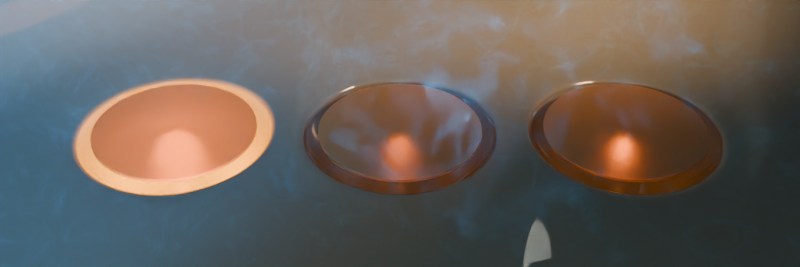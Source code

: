 # Source: hanoi-towers-buttons.blend  (saved by Blender 4.5.90; exported with 4.5.12 LTS)
import bpy
from mathutils import Matrix  # noqa: F401  (used for matrix-valued properties, if any)

bpy.ops.wm.read_factory_settings(use_empty=True)
scene = bpy.context.scene
scene.name = 'Scene'

# ---- collections
col_collection = bpy.data.collections.new('Collection'); scene.collection.children.link(col_collection)

# ---- materials (node trees are filled in below, after node groups)
mat_material_001 = bpy.data.materials.new('Material.001')
mat_layout_001 = bpy.data.materials.new('Layout.001')
mat_layout = bpy.data.materials.new('Layout')
mat_cups = bpy.data.materials.new('Cups')

# ---- material node trees
mat_material_001.use_nodes = True; mat_material_001.node_tree.nodes.clear()
_N = mat_material_001.node_tree.nodes; _L = mat_material_001.node_tree.links
n0 = _N.new('ShaderNodeOutputMaterial'); n0.name = 'Material Output'; n0.location = (386, 289)
n1 = _N.new('ShaderNodeVolumePrincipled'); n1.name = 'Principled Volume'; n1.location = (32, 364)
n1.inputs[0].default_value = (0.03451, 0.3802, 0.8, 1.0)
n1.inputs[7].default_value = (1.0, 0.5692, 0.2025, 1.0)
n2 = _N.new('ShaderNodeTexNoise'); n2.name = 'Noise Texture'; n2.location = (-812, 298)
n2.inputs[2].default_value = 13.0
n2.inputs[3].default_value = 5.0
n2.inputs[5].default_value = 5.0
n2.inputs[8].default_value = 4.6
n3 = _N.new('ShaderNodeValToRGB'); n3.name = 'Color Ramp'; n3.location = (-630, 293)
while len(n3.color_ramp.elements) > 1: n3.color_ramp.elements.remove(n3.color_ramp.elements[-1])
n3.color_ramp.elements[0].position = 0.6609; n3.color_ramp.elements[0].color = (0.0, 0.0, 0.0, 1.0)
_e = n3.color_ramp.elements.new(0.7502); _e.color = (1.0, 1.0, 1.0, 1.0)
n4 = _N.new('ShaderNodeTexCoord'); n4.name = 'Texture Coordinate'; n4.location = (-983, 240)
n5 = _N.new('ShaderNodeMix'); n5.name = 'Mix'; n5.location = (-289, 300)
n5.data_type = 'RGBA'
n5.blend_type = 'MULTIPLY'
n5.inputs[0].default_value = 1.0
n5.inputs[7].default_value = (0.25, 0.25, 0.25, 1.0)
_L.new(n1.outputs[0], n0.inputs[1])
_L.new(n2.outputs[0], n3.inputs[0])
_L.new(n5.outputs[2], n1.inputs[2])
_L.new(n4.outputs[3], n2.inputs[0])
_L.new(n3.outputs[0], n5.inputs[6])
n0.is_active_output = True
mat_layout_001.use_nodes = True; mat_layout_001.node_tree.nodes.clear()
_N = mat_layout_001.node_tree.nodes; _L = mat_layout_001.node_tree.links
n0 = _N.new('ShaderNodeBsdfPrincipled'); n0.name = 'Principled BSDF'; n0.location = (10, 300)
n0.inputs[0].default_value = (1.0, 1.0, 1.0, 1.0)
n0.inputs[2].default_value = 0.2
n1 = _N.new('ShaderNodeOutputMaterial'); n1.name = 'Material Output'; n1.location = (300, 300)
_L.new(n0.outputs[0], n1.inputs[0])
n1.is_active_output = True
mat_layout.use_nodes = True; mat_layout.node_tree.nodes.clear()
_N = mat_layout.node_tree.nodes; _L = mat_layout.node_tree.links
n0 = _N.new('ShaderNodeBsdfPrincipled'); n0.name = 'Principled BSDF'; n0.location = (10, 300)
n0.inputs[0].default_value = (0.05635, 0.06589, 0.06684, 1.0)
n0.inputs[2].default_value = 0.0
n1 = _N.new('ShaderNodeOutputMaterial'); n1.name = 'Material Output'; n1.location = (300, 300)
_L.new(n0.outputs[0], n1.inputs[0])
n1.is_active_output = True
mat_cups.use_nodes = True; mat_cups.node_tree.nodes.clear()
_N = mat_cups.node_tree.nodes; _L = mat_cups.node_tree.links
n0 = _N.new('ShaderNodeBsdfPrincipled'); n0.name = 'Principled BSDF'; n0.location = (10, 300)
n0.inputs[0].default_value = (0.3049, 0.1745, 0.04517, 1.0)
n0.inputs[2].default_value = 0.4
n0.inputs[18].default_value = 0.8
n0.inputs[25].default_value = 0.0
n1 = _N.new('ShaderNodeOutputMaterial'); n1.name = 'Material Output'; n1.location = (300, 300)
_L.new(n0.outputs[0], n1.inputs[0])
n1.is_active_output = True

# ---- world
world_world = bpy.data.worlds.new('World'); scene.world = world_world
world_world.use_nodes = True; world_world.node_tree.nodes.clear()
_N = world_world.node_tree.nodes; _L = world_world.node_tree.links
n0 = _N.new('ShaderNodeOutputWorld'); n0.name = 'World Output'; n0.location = (300, 300)
n1 = _N.new('ShaderNodeBackground'); n1.name = 'Background'; n1.location = (10, 300)
n1.inputs[0].default_value = (0.05088, 0.05088, 0.05088, 1.0)
n1.inputs[1].default_value = 3.0
_L.new(n1.outputs[0], n0.inputs[0])
n0.is_active_output = True
world_world.color = (0.05088, 0.05088, 0.05088)
world_world.sun_shadow_jitter_overblur = 0.0

# ---- cameras
cam_camera = bpy.data.cameras.new('Camera')
cam_camera.clip_end = 100.0
cam_camera.ortho_scale = 7.314
cam_camera.show_composition_thirds = True

# ---- lights
light_light = bpy.data.lights.new('Light', 'SPOT')
light_light.color = (0.9731, 1.0, 0.8479)
light_light.energy = 3e+05
light_light.shadow_soft_size = 10.0
light_light.spot_size = 1.309
light_light_001 = bpy.data.lights.new('Light.001', 'SPOT')
light_light_001.color = (0.1319, 0.5448, 1.0)
light_light_001.energy = 3e+05
light_light_001.shadow_soft_size = 10.0
light_light_001.spot_blend = 1.0
light_light_001.spot_size = 1.152
light_light_002 = bpy.data.lights.new('Light.002', 'SPOT')
light_light_002.color = (1.0, 0.4785, 0.1935)
light_light_002.energy = 1e+05
light_light_002.shadow_soft_size = 2.0
light_light_002.spot_blend = 0.5363
light_light_002.spot_size = 1.309
light_point = bpy.data.lights.new('Point', 'POINT')
light_point.color = (1.0, 0.2591, 0.0)
light_point.energy = 100.0
light_point_001 = bpy.data.lights.new('Point.001', 'POINT')
light_point_001.color = (1.0, 0.2591, 0.0)
light_point_001.energy = 100.0
light_point_002 = bpy.data.lights.new('Point.002', 'POINT')
light_point_002.color = (1.0, 0.2591, 0.0)
light_point_002.energy = 5000.0
light_spot = bpy.data.lights.new('Spot', 'SPOT')
light_spot.energy = 2e+04

# ---- meshes
me_cube_002 = bpy.data.meshes.new('Cube.002')
me_cube_002.from_pydata([(-1.0, -1.0, -1.0), (-1.0, -1.0, 1.0), (-1.0, 1.0, -1.0), (-1.0, 1.0, 1.0), (1.0, -1.0, -1.0), (1.0, -1.0, 1.0), (1.0, 1.0, -1.0), (1.0, 1.0, 1.0)], [], [(0, 1, 3, 2), (2, 3, 7, 6), (6, 7, 5, 4), (4, 5, 1, 0), (2, 6, 4, 0), (7, 3, 1, 5)])
_uv = me_cube_002.uv_layers.new(name='UVMap')
_uv.uv.foreach_set('vector', [0.375, 0.0, 0.625, 0.0, 0.625, 0.25, 0.375, 0.25, 0.375, 0.25, 0.625, 0.25, 0.625, 0.5, 0.375, 0.5, 0.375, 0.5, 0.625, 0.5, 0.625, 0.75, 0.375, 0.75, 0.375, 0.75, 0.625, 0.75, 0.625, 1.0, 0.375, 1.0, 0.125, 0.5, 0.375, 0.5, 0.375, 0.75, 0.125, 0.75, 0.625, 0.5, 0.875, 0.5, 0.875, 0.75, 0.625, 0.75])
me_cube_002.materials.append(mat_material_001)
me_cube_002.update()
me_cube_003 = bpy.data.meshes.new('Cube.003')
me_cube_003.from_pydata([(-1.0, -1.0, 1.0), (1.0, -1.0, -1.0), (1.0, 1.0, 1.0), (-1.0, -1.0, -0.7883), (-0.7883, -1.0, -1.0), (-0.9978, -1.0, -0.8185), (-0.9914, -1.0, -0.848), (-0.9809, -1.0, -0.8763), (-0.9664, -1.0, -0.9028), (-0.9483, -1.0, -0.9269), (-0.9269, -1.0, -0.9483), (-0.9028, -1.0, -0.9664), (-0.8763, -1.0, -0.9809), (-0.848, -1.0, -0.9914), (-0.8185, -1.0, -0.9978), (-0.7883, 0.7883, -1.0), (-1.0, 0.7883, -0.7883), (-0.7883, 1.0, -0.7883), (-0.8185, 0.7883, -0.9978), (-0.848, 0.7883, -0.9914), (-0.8763, 0.7883, -0.9809), (-0.9028, 0.7883, -0.9664), (-0.9269, 0.7883, -0.9483), (-0.7883, 0.8185, -0.9978), (-0.8193, 0.819, -0.9955), (-0.8497, 0.8192, -0.9885), (-0.8779, 0.8192, -0.9776), (-0.9034, 0.8191, -0.9633), (-0.9261, 0.819, -0.9461), (-0.7883, 0.848, -0.9914), (-0.8196, 0.8494, -0.9886), (-0.8501, 0.8497, -0.9812), (-0.8777, 0.8492, -0.9703), (-0.9018, 0.8483, -0.9567), (-0.9226, 0.8477, -0.9408), (-0.7883, 0.8763, -0.9809), (-0.8195, 0.8779, -0.9776), (-0.8496, 0.8775, -0.9703), (-0.876, 0.8758, -0.96), (-0.8985, 0.8736, -0.9477), (-0.9175, 0.8721, -0.9336), (-0.7883, 0.9028, -0.9664), (-0.8193, 0.9036, -0.9632), (-0.8486, 0.9019, -0.9565), (-0.8737, 0.8985, -0.9476), (-0.8947, 0.8947, -0.9373), (-0.9117, 0.892, -0.9256), (-0.7883, 0.9269, -0.9483), (-0.8191, 0.9263, -0.9459), (-0.8478, 0.9227, -0.9407), (-0.8722, 0.9175, -0.9336), (-0.892, 0.9117, -0.9256), (-0.907, 0.907, -0.9173), (-0.9978, 0.8185, -0.7883), (-0.9914, 0.848, -0.7883), (-0.9809, 0.8763, -0.7883), (-0.9664, 0.9028, -0.7883), (-0.9483, 0.9269, -0.7883), (-0.9978, 0.7883, -0.8185), (-0.9955, 0.8193, -0.819), (-0.9885, 0.8497, -0.8192), (-0.9776, 0.8779, -0.8192), (-0.9633, 0.9034, -0.8191), (-0.9461, 0.9261, -0.819), (-0.9914, 0.7883, -0.848), (-0.9886, 0.8196, -0.8494), (-0.9812, 0.8501, -0.8497), (-0.9703, 0.8777, -0.8492), (-0.9567, 0.9018, -0.8483), (-0.9408, 0.9226, -0.8477), (-0.9809, 0.7883, -0.8763), (-0.9776, 0.8195, -0.8779), (-0.9703, 0.8496, -0.8775), (-0.96, 0.876, -0.8758), (-0.9477, 0.8985, -0.8736), (-0.9336, 0.9175, -0.8721), (-0.9664, 0.7883, -0.9028), (-0.9632, 0.8193, -0.9036), (-0.9565, 0.8486, -0.9019), (-0.9476, 0.8737, -0.8985), (-0.9373, 0.8947, -0.8947), (-0.9256, 0.9117, -0.892), (-0.9483, 0.7883, -0.9269), (-0.9459, 0.8191, -0.9263), (-0.9407, 0.8478, -0.9227), (-0.9336, 0.8722, -0.9175), (-0.9256, 0.892, -0.9117), (-0.9173, 0.907, -0.907), (-0.7883, 0.9978, -0.8185), (-0.7883, 0.9914, -0.848), (-0.7883, 0.9809, -0.8763), (-0.7883, 0.9664, -0.9028), (-0.7883, 0.9483, -0.9269), (-0.8185, 0.9978, -0.7883), (-0.819, 0.9955, -0.8193), (-0.8192, 0.9885, -0.8497), (-0.8192, 0.9776, -0.8779), (-0.8191, 0.9633, -0.9034), (-0.819, 0.9461, -0.9261), (-0.848, 0.9914, -0.7883), (-0.8494, 0.9886, -0.8196), (-0.8497, 0.9812, -0.8501), (-0.8492, 0.9703, -0.8777), (-0.8483, 0.9567, -0.9018), (-0.8477, 0.9408, -0.9226), (-0.8763, 0.9809, -0.7883), (-0.8779, 0.9776, -0.8195), (-0.8775, 0.9703, -0.8496), (-0.8758, 0.96, -0.876), (-0.8736, 0.9477, -0.8985), (-0.8721, 0.9336, -0.9175), (-0.9028, 0.9664, -0.7883), (-0.9036, 0.9632, -0.8193), (-0.9019, 0.9565, -0.8486), (-0.8985, 0.9476, -0.8737), (-0.8947, 0.9373, -0.8947), (-0.892, 0.9256, -0.9117), (-0.9269, 0.9483, -0.7883), (-0.9263, 0.9459, -0.8191), (-0.9227, 0.9407, -0.8478), (-0.9175, 0.9336, -0.8722), (-0.9117, 0.9256, -0.892), (-0.907, 0.9173, -0.907), (-0.7883, 1.0, 1.0), (-1.0, 0.7883, 1.0), (-0.8185, 0.9978, 1.0), (-0.848, 0.9914, 1.0), (-0.8763, 0.9809, 1.0), (-0.9028, 0.9664, 1.0), (-0.9269, 0.9483, 1.0), (-0.9483, 0.9269, 1.0), (-0.9664, 0.9028, 1.0), (-0.9809, 0.8763, 1.0), (-0.9914, 0.848, 1.0), (-0.9978, 0.8185, 1.0), (1.0, 0.7883, -1.0), (1.0, 1.0, -0.7883), (1.0, 0.8185, -0.9978), (1.0, 0.848, -0.9914), (1.0, 0.8763, -0.9809), (1.0, 0.9028, -0.9664), (1.0, 0.9269, -0.9483), (1.0, 0.9483, -0.9269), (1.0, 0.9664, -0.9028), (1.0, 0.9809, -0.8763), (1.0, 0.9914, -0.848), (1.0, 0.9978, -0.8185)], [], [(17, 136, 2, 123), (3, 16, 124, 0), (15, 23, 24, 18), (18, 24, 25, 19), (19, 25, 26, 20), (20, 26, 27, 21), (21, 27, 28, 22), (22, 28, 83, 82), (23, 29, 30, 24), (24, 30, 31, 25), (25, 31, 32, 26), (26, 32, 33, 27), (27, 33, 34, 28), (28, 34, 84, 83), (29, 35, 36, 30), (30, 36, 37, 31), (31, 37, 38, 32), (32, 38, 39, 33), (33, 39, 40, 34), (34, 40, 85, 84), (35, 41, 42, 36), (36, 42, 43, 37), (37, 43, 44, 38), (38, 44, 45, 39), (39, 45, 46, 40), (40, 46, 86, 85), (41, 47, 48, 42), (42, 48, 49, 43), (43, 49, 50, 44), (44, 50, 51, 45), (45, 51, 52, 46), (46, 52, 87, 86), (16, 58, 59, 53), (53, 59, 60, 54), (54, 60, 61, 55), (55, 61, 62, 56), (56, 62, 63, 57), (57, 63, 118, 117), (58, 64, 65, 59), (59, 65, 66, 60), (60, 66, 67, 61), (61, 67, 68, 62), (62, 68, 69, 63), (63, 69, 119, 118), (64, 70, 71, 65), (65, 71, 72, 66), (66, 72, 73, 67), (67, 73, 74, 68), (68, 74, 75, 69), (69, 75, 120, 119), (70, 76, 77, 71), (71, 77, 78, 72), (72, 78, 79, 73), (73, 79, 80, 74), (74, 80, 81, 75), (75, 81, 121, 120), (76, 82, 83, 77), (77, 83, 84, 78), (78, 84, 85, 79), (79, 85, 86, 80), (80, 86, 87, 81), (81, 87, 122, 121), (17, 93, 94, 88), (88, 94, 95, 89), (89, 95, 96, 90), (90, 96, 97, 91), (91, 97, 98, 92), (92, 98, 48, 47), (93, 99, 100, 94), (94, 100, 101, 95), (95, 101, 102, 96), (96, 102, 103, 97), (97, 103, 104, 98), (98, 104, 49, 48), (99, 105, 106, 100), (100, 106, 107, 101), (101, 107, 108, 102), (102, 108, 109, 103), (103, 109, 110, 104), (104, 110, 50, 49), (105, 111, 112, 106), (106, 112, 113, 107), (107, 113, 114, 108), (108, 114, 115, 109), (109, 115, 116, 110), (110, 116, 51, 50), (111, 117, 118, 112), (112, 118, 119, 113), (113, 119, 120, 114), (114, 120, 121, 115), (115, 121, 122, 116), (116, 122, 52, 51), (52, 122, 87), (15, 18, 14, 4), (18, 19, 13, 14), (19, 20, 12, 13), (20, 21, 11, 12), (21, 22, 10, 11), (22, 82, 9, 10), (82, 76, 8, 9), (76, 70, 7, 8), (70, 64, 6, 7), (64, 58, 5, 6), (58, 16, 3, 5), (123, 125, 93, 17), (125, 126, 99, 93), (126, 127, 105, 99), (127, 128, 111, 105), (128, 129, 117, 111), (129, 130, 57, 117), (130, 131, 56, 57), (131, 132, 55, 56), (132, 133, 54, 55), (133, 134, 53, 54), (134, 124, 16, 53), (135, 137, 23, 15), (137, 138, 29, 23), (138, 139, 35, 29), (139, 140, 41, 35), (140, 141, 47, 41), (141, 142, 92, 47), (142, 143, 91, 92), (143, 144, 90, 91), (144, 145, 89, 90), (145, 146, 88, 89), (146, 136, 17, 88), (15, 4, 1, 135)])
me_cube_003.polygons.foreach_set('use_smooth', [True] * 127)
_uv = me_cube_003.uv_layers.new(name='UVMap')
_uv.uv.foreach_set('vector', [0.4015, 0.2765, 0.4015, 0.5, 0.625, 0.5, 0.625, 0.2765, 0.4015, 0.0, 0.4015, 0.2235, 0.625, 0.2235, 0.625, 0.0, 0.1515, 0.5265, 0.1515, 0.5227, 0.1476, 0.5226, 0.1477, 0.5265, 0.1477, 0.5265, 0.1476, 0.5226, 0.1438, 0.5226, 0.144, 0.5265, 0.144, 0.5265, 0.1438, 0.5226, 0.1403, 0.5226, 0.1405, 0.5265, 0.1405, 0.5265, 0.1403, 0.5226, 0.1371, 0.5226, 0.1372, 0.5265, 0.1372, 0.5265, 0.1371, 0.5226, 0.1342, 0.5226, 0.1341, 0.5265, 0.1341, 0.5265, 0.1342, 0.5226, 0.125, 0.5226, 0.125, 0.5265, 0.1515, 0.5227, 0.1515, 0.519, 0.1476, 0.5188, 0.1476, 0.5226, 0.1476, 0.5226, 0.1476, 0.5188, 0.1437, 0.5188, 0.1438, 0.5226, 0.1438, 0.5226, 0.1437, 0.5188, 0.1403, 0.5188, 0.1403, 0.5226, 0.1403, 0.5226, 0.1403, 0.5188, 0.1373, 0.519, 0.1371, 0.5226, 0.1371, 0.5226, 0.1373, 0.519, 0.1347, 0.519, 0.1342, 0.5226, 0.1342, 0.5226, 0.1347, 0.519, 0.125, 0.519, 0.125, 0.5226, 0.1515, 0.519, 0.1515, 0.5155, 0.1476, 0.5153, 0.1476, 0.5188, 0.1476, 0.5188, 0.1476, 0.5153, 0.1438, 0.5153, 0.1437, 0.5188, 0.1437, 0.5188, 0.1438, 0.5153, 0.1405, 0.5155, 0.1403, 0.5188, 0.1403, 0.5188, 0.1405, 0.5155, 0.1377, 0.5158, 0.1373, 0.519, 0.1373, 0.519, 0.1377, 0.5158, 0.1353, 0.516, 0.1347, 0.519, 0.1347, 0.519, 0.1353, 0.516, 0.125, 0.516, 0.125, 0.519, 0.1515, 0.5155, 0.1515, 0.5122, 0.1476, 0.5121, 0.1476, 0.5153, 0.1476, 0.5153, 0.1476, 0.5121, 0.1439, 0.5123, 0.1438, 0.5153, 0.1438, 0.5153, 0.1439, 0.5123, 0.1408, 0.5127, 0.1405, 0.5155, 0.1405, 0.5155, 0.1408, 0.5127, 0.1382, 0.5132, 0.1377, 0.5158, 0.1377, 0.5158, 0.1382, 0.5132, 0.136, 0.5135, 0.1353, 0.516, 0.1353, 0.516, 0.136, 0.5135, 0.125, 0.5135, 0.125, 0.516, 0.1515, 0.5122, 0.1515, 0.5091, 0.1476, 0.5092, 0.1476, 0.5121, 0.1476, 0.5121, 0.1476, 0.5092, 0.144, 0.5097, 0.1439, 0.5123, 0.1439, 0.5123, 0.144, 0.5097, 0.141, 0.5103, 0.1408, 0.5127, 0.1408, 0.5127, 0.141, 0.5103, 0.1385, 0.511, 0.1382, 0.5132, 0.1382, 0.5132, 0.1385, 0.511, 0.1366, 0.5116, 0.136, 0.5135, 0.136, 0.5135, 0.1366, 0.5116, 0.125, 0.5116, 0.125, 0.5135, 0.4015, 0.2235, 0.3977, 0.2235, 0.3976, 0.2274, 0.4015, 0.2273, 0.4015, 0.2273, 0.3976, 0.2274, 0.3976, 0.2312, 0.4015, 0.231, 0.4015, 0.231, 0.3976, 0.2312, 0.3976, 0.2347, 0.4015, 0.2345, 0.4015, 0.2345, 0.3976, 0.2347, 0.3976, 0.2379, 0.4015, 0.2378, 0.4015, 0.2378, 0.3976, 0.2379, 0.3976, 0.2408, 0.4015, 0.2409, 0.4015, 0.2409, 0.3976, 0.2408, 0.3976, 0.2592, 0.4015, 0.2591, 0.3977, 0.2235, 0.394, 0.2235, 0.3938, 0.2274, 0.3976, 0.2274, 0.3976, 0.2274, 0.3938, 0.2274, 0.3938, 0.2313, 0.3976, 0.2312, 0.3976, 0.2312, 0.3938, 0.2313, 0.3938, 0.2347, 0.3976, 0.2347, 0.3976, 0.2347, 0.3938, 0.2347, 0.394, 0.2377, 0.3976, 0.2379, 0.3976, 0.2379, 0.394, 0.2377, 0.394, 0.2403, 0.3976, 0.2408, 0.3976, 0.2408, 0.394, 0.2403, 0.394, 0.2597, 0.3976, 0.2592, 0.394, 0.2235, 0.3905, 0.2235, 0.3903, 0.2274, 0.3938, 0.2274, 0.3938, 0.2274, 0.3903, 0.2274, 0.3903, 0.2312, 0.3938, 0.2313, 0.3938, 0.2313, 0.3903, 0.2312, 0.3905, 0.2345, 0.3938, 0.2347, 0.3938, 0.2347, 0.3905, 0.2345, 0.3908, 0.2373, 0.394, 0.2377, 0.394, 0.2377, 0.3908, 0.2373, 0.391, 0.2397, 0.394, 0.2403, 0.394, 0.2403, 0.391, 0.2397, 0.391, 0.2603, 0.394, 0.2597, 0.3905, 0.2235, 0.3872, 0.2235, 0.3871, 0.2274, 0.3903, 0.2274, 0.3903, 0.2274, 0.3871, 0.2274, 0.3873, 0.2311, 0.3903, 0.2312, 0.3903, 0.2312, 0.3873, 0.2311, 0.3877, 0.2342, 0.3905, 0.2345, 0.3905, 0.2345, 0.3877, 0.2342, 0.3882, 0.2368, 0.3908, 0.2373, 0.3908, 0.2373, 0.3882, 0.2368, 0.3885, 0.239, 0.391, 0.2397, 0.391, 0.2397, 0.3885, 0.239, 0.3885, 0.261, 0.391, 0.2603, 0.3872, 0.2235, 0.375, 0.2235, 0.375, 0.2274, 0.3871, 0.2274, 0.3871, 0.2274, 0.375, 0.2274, 0.375, 0.231, 0.3873, 0.2311, 0.3873, 0.2311, 0.375, 0.231, 0.375, 0.234, 0.3877, 0.2342, 0.3877, 0.2342, 0.375, 0.234, 0.375, 0.2365, 0.3882, 0.2368, 0.3882, 0.2368, 0.375, 0.2365, 0.375, 0.2384, 0.3885, 0.239, 0.3885, 0.239, 0.375, 0.2384, 0.375, 0.2616, 0.3885, 0.261, 0.4015, 0.2765, 0.4015, 0.2727, 0.3976, 0.2726, 0.3977, 0.2765, 0.3977, 0.2765, 0.3976, 0.2726, 0.3938, 0.2726, 0.394, 0.2765, 0.394, 0.2765, 0.3938, 0.2726, 0.3903, 0.2726, 0.3905, 0.2765, 0.3905, 0.2765, 0.3903, 0.2726, 0.3871, 0.2726, 0.3872, 0.2765, 0.3872, 0.2765, 0.3871, 0.2726, 0.375, 0.2726, 0.375, 0.2765, 0.1515, 0.5, 0.1476, 0.5, 0.1476, 0.5092, 0.1515, 0.5091, 0.4015, 0.2727, 0.4015, 0.269, 0.3976, 0.2688, 0.3976, 0.2726, 0.3976, 0.2726, 0.3976, 0.2688, 0.3937, 0.2688, 0.3938, 0.2726, 0.3938, 0.2726, 0.3937, 0.2688, 0.3903, 0.2688, 0.3903, 0.2726, 0.3903, 0.2726, 0.3903, 0.2688, 0.3873, 0.269, 0.3871, 0.2726, 0.3871, 0.2726, 0.3873, 0.269, 0.375, 0.269, 0.375, 0.2726, 0.1476, 0.5, 0.144, 0.5, 0.144, 0.5097, 0.1476, 0.5092, 0.4015, 0.269, 0.4015, 0.2655, 0.3976, 0.2653, 0.3976, 0.2688, 0.3976, 0.2688, 0.3976, 0.2653, 0.3938, 0.2653, 0.3937, 0.2688, 0.3937, 0.2688, 0.3938, 0.2653, 0.3905, 0.2655, 0.3903, 0.2688, 0.3903, 0.2688, 0.3905, 0.2655, 0.3877, 0.2658, 0.3873, 0.269, 0.3873, 0.269, 0.3877, 0.2658, 0.375, 0.266, 0.375, 0.269, 0.144, 0.5, 0.141, 0.5, 0.141, 0.5103, 0.144, 0.5097, 0.4015, 0.2655, 0.4015, 0.2622, 0.3976, 0.2621, 0.3976, 0.2653, 0.3976, 0.2653, 0.3976, 0.2621, 0.3939, 0.2623, 0.3938, 0.2653, 0.3938, 0.2653, 0.3939, 0.2623, 0.3908, 0.2627, 0.3905, 0.2655, 0.3905, 0.2655, 0.3908, 0.2627, 0.3882, 0.2632, 0.3877, 0.2658, 0.3877, 0.2658, 0.3882, 0.2632, 0.375, 0.2635, 0.375, 0.266, 0.141, 0.5, 0.1385, 0.5, 0.1385, 0.511, 0.141, 0.5103, 0.4015, 0.2622, 0.4015, 0.2591, 0.3976, 0.2592, 0.3976, 0.2621, 0.3976, 0.2621, 0.3976, 0.2592, 0.394, 0.2597, 0.3939, 0.2623, 0.3939, 0.2623, 0.394, 0.2597, 0.391, 0.2603, 0.3908, 0.2627, 0.3908, 0.2627, 0.391, 0.2603, 0.3885, 0.261, 0.3882, 0.2632, 0.3882, 0.2632, 0.3885, 0.261, 0.375, 0.2616, 0.375, 0.2635, 0.1385, 0.5, 0.1366, 0.5, 0.1366, 0.5116, 0.1385, 0.511, 0.1366, 0.5116, 0.1366, 0.5, 0.125, 0.5116, 0.1515, 0.5265, 0.1477, 0.5265, 0.1477, 0.75, 0.1515, 0.75, 0.1477, 0.5265, 0.144, 0.5265, 0.144, 0.75, 0.1477, 0.75, 0.144, 0.5265, 0.1405, 0.5265, 0.1405, 0.75, 0.144, 0.75, 0.1405, 0.5265, 0.1372, 0.5265, 0.1372, 0.75, 0.1405, 0.75, 0.1372, 0.5265, 0.1341, 0.5265, 0.1341, 0.75, 0.1372, 0.75, 0.1341, 0.5265, 0.125, 0.5265, 0.125, 0.75, 0.1341, 0.75, 0.375, 0.2235, 0.3872, 0.2235, 0.3872, 0.0, 0.375, 0.0, 0.3872, 0.2235, 0.3905, 0.2235, 0.3905, 0.0, 0.3872, 0.0, 0.3905, 0.2235, 0.394, 0.2235, 0.394, 0.0, 0.3905, 0.0, 0.394, 0.2235, 0.3977, 0.2235, 0.3977, 0.0, 0.394, 0.0, 0.3977, 0.2235, 0.4015, 0.2235, 0.4015, 0.0, 0.3977, 0.0, 0.625, 0.2765, 0.625, 0.2727, 0.4015, 0.2727, 0.4015, 0.2765, 0.625, 0.2727, 0.625, 0.269, 0.4015, 0.269, 0.4015, 0.2727, 0.625, 0.269, 0.625, 0.2655, 0.4015, 0.2655, 0.4015, 0.269, 0.625, 0.2655, 0.625, 0.2622, 0.4015, 0.2622, 0.4015, 0.2655, 0.625, 0.2622, 0.625, 0.2591, 0.4015, 0.2591, 0.4015, 0.2622, 0.625, 0.2591, 0.625, 0.2409, 0.4015, 0.2409, 0.4015, 0.2591, 0.625, 0.2409, 0.625, 0.2378, 0.4015, 0.2378, 0.4015, 0.2409, 0.625, 0.2378, 0.625, 0.2345, 0.4015, 0.2345, 0.4015, 0.2378, 0.625, 0.2345, 0.625, 0.231, 0.4015, 0.231, 0.4015, 0.2345, 0.625, 0.231, 0.625, 0.2273, 0.4015, 0.2273, 0.4015, 0.231, 0.625, 0.2273, 0.625, 0.2235, 0.4015, 0.2235, 0.4015, 0.2273, 0.375, 0.5265, 0.375, 0.5227, 0.1515, 0.5227, 0.1515, 0.5265, 0.375, 0.5227, 0.375, 0.519, 0.1515, 0.519, 0.1515, 0.5227, 0.375, 0.519, 0.375, 0.5155, 0.1515, 0.5155, 0.1515, 0.519, 0.375, 0.5155, 0.375, 0.5122, 0.1515, 0.5122, 0.1515, 0.5155, 0.375, 0.5122, 0.375, 0.5091, 0.1515, 0.5091, 0.1515, 0.5122, 0.375, 0.5091, 0.375, 0.5, 0.1515, 0.5, 0.1515, 0.5091, 0.375, 0.5, 0.3872, 0.5, 0.3872, 0.2765, 0.375, 0.2765, 0.3872, 0.5, 0.3905, 0.5, 0.3905, 0.2765, 0.3872, 0.2765, 0.3905, 0.5, 0.394, 0.5, 0.394, 0.2765, 0.3905, 0.2765, 0.394, 0.5, 0.3977, 0.5, 0.3977, 0.2765, 0.394, 0.2765, 0.3977, 0.5, 0.4015, 0.5, 0.4015, 0.2765, 0.3977, 0.2765, 0.1515, 0.5265, 0.1515, 0.75, 0.375, 0.75, 0.375, 0.5265])
me_cube_003.materials.append(mat_layout_001)
me_cube_003.update()
me_plane = bpy.data.meshes.new('Plane')
me_plane.from_pydata([(-10.0, -10.0, 0.0), (10.0, -10.0, 0.0), (-10.0, 17.71, 0.0), (10.0, 17.71, 0.0), (-10.0, -10.0, 20.0), (-10.0, 17.71, 20.0), (10.0, 17.71, 20.0), (0.0, 2.0, 0.0), (-1.414, 1.414, 0.0), (-2.0, 0.0, 0.0), (-1.414, -1.414, 0.0), (0.0, -2.0, 0.0), (1.414, -1.414, 0.0), (2.0, 0.0, 0.0), (1.414, 1.414, 0.0), (3.0, 5.0, 0.0), (1.586, 4.414, 0.0), (1.0, 3.0, 0.0), (1.586, 1.586, 0.0), (3.0, 1.0, 0.0), (4.414, 1.586, 0.0), (5.0, 3.0, 0.0), (4.414, 4.414, 0.0), (-3.0, -1.0, 0.0), (-4.414, -1.586, 0.0), (-5.0, -3.0, 0.0), (-4.414, -4.414, 0.0), (-3.0, -5.0, 0.0), (-1.586, -4.414, 0.0), (-1.0, -3.0, 0.0), (-1.586, -1.586, 0.0), (-10.0, 3.333, 0.0), (-10.0, -3.333, 0.0), (-10.0, 3.333, 20.0), (-10.0, -3.333, 20.0), (3.333, 17.71, 0.0), (-3.333, 17.71, 0.0), (3.25, 17.71, 20.0), (-3.375, 17.71, 20.0), (10.0, -3.333, 0.0), (10.0, 3.333, 0.0), (-3.333, -10.0, 0.0), (3.333, -10.0, 0.0), (-10.34, -10.34, 0.0), (10.34, -10.34, 0.0), (10.34, 18.05, 0.0), (-10.2, -10.2, 20.0), (10.2, 17.9, 20.39), (10.46, -3.486, 0.0), (10.46, 3.486, 0.0), (-3.486, -10.46, 0.0), (3.486, -10.46, 0.0), (-3.0, -1.0, -0.3), (-4.414, -1.586, -0.3), (-5.0, -3.0, -0.3), (-4.414, -4.414, -0.3), (-3.0, -5.0, -0.3), (-1.586, -4.414, -0.3), (-1.0, -3.0, -0.3), (-1.586, -1.586, -0.3), (-4.2, -3.0, -1.2), (-1.8, -3.0, -1.2), (-2.151, -2.151, -1.2), (-3.0, -1.8, -1.2), (-3.849, -2.151, -1.2), (-3.849, -3.849, -1.2), (-3.0, -4.2, -1.2), (-2.151, -3.849, -1.2), (-3.0, -2.28, -1.8), (-3.509, -2.491, -1.8), (-3.72, -3.0, -1.8), (-3.509, -3.509, -1.8), (-3.0, -3.72, -1.8), (-2.491, -3.509, -1.8), (-2.28, -3.0, -1.8), (-2.491, -2.491, -1.8), (-3.0, -3.0, -2.1), (0.0, 2.0, -0.3), (-1.414, 1.414, -0.3), (-2.0, 0.0, -0.3), (-1.414, -1.414, -0.3), (0.0, -2.0, -0.3), (1.414, -1.414, -0.3), (2.0, 0.0, -0.3), (1.414, 1.414, -0.3), (-1.192e-08, 1.2, -1.2), (-0.8485, 0.8485, -1.2), (-1.2, -1.192e-08, -1.2), (-0.8485, -0.8485, -1.2), (-1.192e-08, -1.2, -1.2), (0.8485, -0.8485, -1.2), (1.2, -1.192e-08, -1.2), (0.8485, 0.8485, -1.2), (-7.153e-09, 0.72, -1.8), (-0.5091, 0.5091, -1.8), (-0.72, -7.153e-09, -1.8), (-0.5091, -0.5091, -1.8), (-7.153e-09, -0.72, -1.8), (0.5091, -0.5091, -1.8), (0.72, -7.153e-09, -1.8), (0.5091, 0.5091, -1.8), (0.0, 0.0, -2.1), (3.0, 5.0, -0.3), (1.586, 4.414, -0.3), (1.0, 3.0, -0.3), (1.586, 1.586, -0.3), (3.0, 1.0, -0.3), (4.414, 1.586, -0.3), (5.0, 3.0, -0.3), (4.414, 4.414, -0.3), (3.0, 4.2, -1.2), (2.151, 3.849, -1.2), (1.8, 3.0, -1.2), (2.151, 2.151, -1.2), (3.0, 1.8, -1.2), (3.849, 2.151, -1.2), (4.2, 3.0, -1.2), (3.849, 3.849, -1.2), (3.0, 3.72, -1.8), (2.491, 3.509, -1.8), (2.28, 3.0, -1.8), (2.491, 2.491, -1.8), (3.0, 2.28, -1.8), (3.509, 2.491, -1.8), (3.72, 3.0, -1.8), (3.509, 3.509, -1.8), (3.0, 3.0, -2.1), (-1.586, -1.586, -0.15), (-1.0, -3.0, -0.15), (-1.586, -4.414, -0.15), (-3.0, -5.0, -0.15), (-4.414, -4.414, -0.15), (-5.0, -3.0, -0.15), (-4.414, -1.586, -0.15), (-3.0, -1.0, -0.15), (0.0, 2.0, -0.15), (-1.414, 1.414, -0.15), (1.414, 1.414, -0.15), (1.414, -1.414, -0.15), (2.0, 0.0, -0.15), (-1.414, -1.414, -0.15), (0.0, -2.0, -0.15), (-2.0, 0.0, -0.15), (1.586, 1.586, -0.15), (3.0, 1.0, -0.15), (1.586, 4.414, -0.15), (1.0, 3.0, -0.15), (5.0, 3.0, -0.15), (4.414, 4.414, -0.15), (4.414, 1.586, -0.15), (3.0, 5.0, -0.15), (9.75, -10.0, 20.0), (9.75, 3.333, 20.0), (9.75, -3.333, 20.0), (3.167, -3.333, 20.0), (-3.417, -3.333, 20.0), (-3.417, 3.333, 20.0), (3.167, 3.333, 20.0), (3.167, -10.0, 20.0), (-3.417, -10.0, 20.0), (9.75, -10.48, 20.0), (3.167, -10.48, 20.0), (-3.417, -10.48, 20.0)], [], [(35, 3, 6, 37), (31, 2, 5, 33), (10, 9, 23, 30), (11, 10, 30, 29), (7, 14, 18, 17), (14, 13, 19, 18), (9, 8, 24, 23), (8, 7, 17, 16), (13, 12, 20, 19), (12, 11, 29, 28), (0, 32, 34, 4), (32, 31, 33, 34), (2, 36, 38, 5), (36, 35, 37, 38), (42, 1, 12, 28), (20, 12, 1, 39), (21, 20, 39, 40), (40, 3, 22, 21), (28, 27, 41, 42), (27, 26, 0, 41), (32, 0, 26, 25), (15, 22, 3, 35), (25, 24, 31, 32), (24, 8, 2, 31), (36, 2, 8, 16), (16, 15, 35, 36), (0, 4, 46, 43), (6, 3, 45, 47), (0, 43, 50, 41), (40, 49, 45, 3), (1, 44, 48, 39), (41, 50, 51, 42), (39, 48, 49, 40), (42, 51, 44, 1), (128, 127, 59, 58), (130, 129, 57, 56), (132, 131, 55, 54), (134, 133, 53, 52), (127, 134, 52, 59), (129, 128, 58, 57), (131, 130, 56, 55), (133, 132, 54, 53), (56, 57, 67, 66), (54, 55, 65, 60), (52, 53, 64, 63), (59, 52, 63, 62), (57, 58, 61, 67), (55, 56, 66, 65), (53, 54, 60, 64), (58, 59, 62, 61), (67, 61, 74, 73), (65, 66, 72, 71), (64, 60, 70, 69), (61, 62, 75, 74), (66, 67, 73, 72), (60, 65, 71, 70), (63, 64, 69, 68), (62, 63, 68, 75), (68, 69, 76), (75, 68, 76), (73, 74, 76), (71, 72, 76), (69, 70, 76), (74, 75, 76), (72, 73, 76), (70, 71, 76), (135, 136, 78, 77), (137, 135, 77, 84), (138, 139, 83, 82), (140, 141, 81, 80), (136, 142, 79, 78), (139, 137, 84, 83), (141, 138, 82, 81), (142, 140, 80, 79), (83, 84, 92, 91), (81, 82, 90, 89), (79, 80, 88, 87), (77, 78, 86, 85), (84, 77, 85, 92), (82, 83, 91, 90), (80, 81, 89, 88), (78, 79, 87, 86), (86, 87, 95, 94), (91, 92, 100, 99), (89, 90, 98, 97), (87, 88, 96, 95), (85, 86, 94, 93), (92, 85, 93, 100), (90, 91, 99, 98), (88, 89, 97, 96), (100, 93, 101), (98, 99, 101), (96, 97, 101), (94, 95, 101), (99, 100, 101), (97, 98, 101), (95, 96, 101), (93, 94, 101), (143, 144, 106, 105), (145, 146, 104, 103), (147, 148, 109, 108), (144, 149, 107, 106), (146, 143, 105, 104), (150, 145, 103, 102), (148, 150, 102, 109), (149, 147, 108, 107), (108, 109, 117, 116), (106, 107, 115, 114), (104, 105, 113, 112), (102, 103, 111, 110), (109, 102, 110, 117), (107, 108, 116, 115), (105, 106, 114, 113), (103, 104, 112, 111), (113, 114, 122, 121), (111, 112, 120, 119), (116, 117, 125, 124), (114, 115, 123, 122), (112, 113, 121, 120), (110, 111, 119, 118), (117, 110, 118, 125), (115, 116, 124, 123), (125, 118, 126), (123, 124, 126), (121, 122, 126), (119, 120, 126), (124, 125, 126), (122, 123, 126), (120, 121, 126), (118, 119, 126), (24, 25, 132, 133), (26, 27, 130, 131), (28, 29, 128, 129), (30, 23, 134, 127), (23, 24, 133, 134), (25, 26, 131, 132), (27, 28, 129, 130), (29, 30, 127, 128), (9, 10, 140, 142), (11, 12, 138, 141), (13, 14, 137, 139), (8, 9, 142, 136), (10, 11, 141, 140), (12, 13, 139, 138), (14, 7, 135, 137), (7, 8, 136, 135), (20, 21, 147, 149), (22, 15, 150, 148), (15, 16, 145, 150), (17, 18, 143, 146), (19, 20, 149, 144), (21, 22, 148, 147), (16, 17, 146, 145), (18, 19, 144, 143), (154, 157, 152, 153), (157, 37, 6, 152), (158, 154, 153, 151), (4, 34, 155, 159), (159, 155, 154, 158), (33, 5, 38, 156), (156, 38, 37, 157), (34, 33, 156, 155), (155, 156, 157, 154), (159, 158, 161, 162), (158, 151, 160, 161), (4, 159, 162, 46)])
me_plane.polygons.foreach_set('use_smooth', [True] * 166)
_uv = me_plane.uv_layers.new(name='UVMap')
_uv.uv.foreach_set('vector', [0.6667, 1.0, 1.0, 1.0, 1.0, 1.0, 0.6667, 1.0, 0.0, 0.6667, 0.0, 1.0, 0.0, 1.0, 0.0, 0.6667, 0.0, 0.0, 0.0, 0.0, 0.0, 0.0, 0.0, 0.0, 0.0, 0.0, 0.0, 0.0, 0.0, 0.0, 0.0, 0.0, 0.0, 0.0, 0.0, 0.0, 0.0, 0.0, 0.0, 0.0, 0.0, 0.0, 0.0, 0.0, 0.0, 0.0, 0.0, 0.0, 0.0, 0.0, 0.0, 0.0, 0.0, 0.0, 0.0, 0.0, 0.0, 0.0, 0.0, 0.0, 0.0, 0.0, 0.0, 0.0, 0.0, 0.0, 0.0, 0.0, 0.0, 0.0, 0.0, 0.0, 0.0, 0.0, 0.0, 0.0, 0.0, 0.0, 0.0, 0.0, 0.0, 0.0, 0.0, 0.3333, 0.0, 0.3333, 0.0, 0.0, 0.0, 0.3333, 0.0, 0.6667, 0.0, 0.6667, 0.0, 0.3333, 0.0, 1.0, 0.3333, 1.0, 0.3333, 1.0, 0.0, 1.0, 0.3333, 1.0, 0.6667, 1.0, 0.6667, 1.0, 0.3333, 1.0, 0.0, 0.0, 0.0, 0.0, 0.0, 0.0, 0.0, 0.0, 0.0, 0.0, 0.0, 0.0, 0.0, 0.0, 0.0, 0.0, 0.0, 0.0, 0.0, 0.0, 0.0, 0.0, 0.0, 0.0, 0.0, 0.0, 0.0, 0.0, 0.0, 0.0, 0.0, 0.0, 0.0, 0.0, 0.0, 0.0, 0.0, 0.0, 0.0, 0.0, 0.0, 0.0, 0.0, 0.0, 0.0, 0.0, 0.0, 0.0, 0.0, 0.3333, 0.0, 0.0, 0.0, 0.0, 0.0, 0.0, 0.0, 0.0, 0.0, 0.0, 1.0, 1.0, 0.6667, 1.0, 0.0, 0.0, 0.0, 0.0, 0.0, 0.6667, 0.0, 0.3333, 0.0, 0.0, 0.0, 0.0, 0.0, 1.0, 0.0, 0.6667, 0.3333, 1.0, 0.0, 1.0, 0.0, 0.0, 0.0, 0.0, 0.0, 0.0, 0.0, 0.0, 0.6667, 1.0, 0.3333, 1.0, 0.0, 0.0, 0.0, 0.0, 0.0, 0.0, 0.0, 0.0, 1.0, 1.0, 1.0, 1.0, 1.0, 1.0, 1.0, 1.0, 0.0, 0.0, 0.0, 0.0, 0.0, 0.0, 0.0, 0.0, 0.0, 0.0, 0.0, 0.0, 0.0, 0.0, 0.0, 0.0, 0.0, 0.0, 0.0, 0.0, 0.0, 0.0, 0.0, 0.0, 0.0, 0.0, 0.0, 0.0, 0.0, 0.0, 0.0, 0.0, 0.0, 0.0, 0.0, 0.0, 0.0, 0.0, 0.0, 0.0, 0.0, 0.0, 0.0, 0.0, 0.0, 0.0, 0.0, 0.0, 0.0, 0.0, 0.0, 0.0, 0.0, 0.0, 0.0, 0.0, 0.0, 0.0, 0.0, 0.0, 0.0, 0.0, 0.0, 0.0, 0.0, 0.0, 0.0, 0.0, 0.0, 0.0, 0.0, 0.0, 0.0, 0.0, 0.0, 0.0, 0.0, 0.0, 0.0, 0.0, 0.0, 0.0, 0.0, 0.0, 0.0, 0.0, 0.0, 0.0, 0.0, 0.0, 0.0, 0.0, 0.0, 0.0, 0.0, 0.0, 0.0, 0.0, 0.0, 0.0, 0.0, 0.0, 0.0, 0.0, 0.0, 0.0, 0.0, 0.0, 0.0, 0.0, 0.0, 0.0, 0.0, 0.0, 0.0, 0.0, 0.0, 0.0, 0.0, 0.0, 0.0, 0.0, 0.0, 0.0, 0.0, 0.0, 0.0, 0.0, 0.0, 0.0, 0.0, 0.0, 0.0, 0.0, 0.0, 0.0, 0.0, 0.0, 0.0, 0.0, 0.0, 0.0, 0.0, 0.0, 0.0, 0.0, 0.0, 0.0, 0.0, 0.0, 0.0, 0.0, 0.0, 0.0, 0.0, 0.0, 0.0, 0.0, 0.0, 0.0, 0.0, 0.0, 0.0, 0.0, 0.0, 0.0, 0.0, 0.0, 0.0, 0.0, 0.0, 0.0, 0.0, 0.0, 0.0, 0.0, 0.0, 0.0, 0.0, 0.0, 0.0, 0.0, 0.0, 0.0, 0.0, 0.0, 0.0, 0.0, 0.0, 0.0, 0.0, 0.0, 0.0, 0.0, 0.0, 0.0, 0.0, 0.0, 0.0, 0.0, 0.0, 0.0, 0.0, 0.0, 0.0, 0.0, 0.0, 0.0, 0.0, 0.0, 0.0, 0.0, 0.0, 0.0, 0.0, 0.0, 0.0, 0.0, 0.0, 0.0, 0.0, 0.0, 0.0, 0.0, 0.0, 0.0, 0.0, 0.0, 0.0, 0.0, 0.0, 0.0, 0.0, 0.0, 0.0, 0.0, 0.0, 0.0, 0.0, 0.0, 0.0, 0.0, 0.0, 0.0, 0.0, 0.0, 0.0, 0.0, 0.0, 0.0, 0.0, 0.0, 0.0, 0.0, 0.0, 0.0, 0.0, 0.0, 0.0, 0.0, 0.0, 0.0, 0.0, 0.0, 0.0, 0.0, 0.0, 0.0, 0.0, 0.0, 0.0, 0.0, 0.0, 0.0, 0.0, 0.0, 0.0, 0.0, 0.0, 0.0, 0.0, 0.0, 0.0, 0.0, 0.0, 0.0, 0.0, 0.0, 0.0, 0.0, 0.0, 0.0, 0.0, 0.0, 0.0, 0.0, 0.0, 0.0, 0.0, 0.0, 0.0, 0.0, 0.0, 0.0, 0.0, 0.0, 0.0, 0.0, 0.0, 0.0, 0.0, 0.0, 0.0, 0.0, 0.0, 0.0, 0.0, 0.0, 0.0, 0.0, 0.0, 0.0, 0.0, 0.0, 0.0, 0.0, 0.0, 0.0, 0.0, 0.0, 0.0, 0.0, 0.0, 0.0, 0.0, 0.0, 0.0, 0.0, 0.0, 0.0, 0.0, 0.0, 0.0, 0.0, 0.0, 0.0, 0.0, 0.0, 0.0, 0.0, 0.0, 0.0, 0.0, 0.0, 0.0, 0.0, 0.0, 0.0, 0.0, 0.0, 0.0, 0.0, 0.0, 0.0, 0.0, 0.0, 0.0, 0.0, 0.0, 0.0, 0.0, 0.0, 0.0, 0.0, 0.0, 0.0, 0.0, 0.0, 0.0, 0.0, 0.0, 0.0, 0.0, 0.0, 0.0, 0.0, 0.0, 0.0, 0.0, 0.0, 0.0, 0.0, 0.0, 0.0, 0.0, 0.0, 0.0, 0.0, 0.0, 0.0, 0.0, 0.0, 0.0, 0.0, 0.0, 0.0, 0.0, 0.0, 0.0, 0.0, 0.0, 0.0, 0.0, 0.0, 0.0, 0.0, 0.0, 0.0, 0.0, 0.0, 0.0, 0.0, 0.0, 0.0, 0.0, 0.0, 0.0, 0.0, 0.0, 0.0, 0.0, 0.0, 0.0, 0.0, 0.0, 0.0, 0.0, 0.0, 0.0, 0.0, 0.0, 0.0, 0.0, 0.0, 0.0, 0.0, 0.0, 0.0, 0.0, 0.0, 0.0, 0.0, 0.0, 0.0, 0.0, 0.0, 0.0, 0.0, 0.0, 0.0, 0.0, 0.0, 0.0, 0.0, 0.0, 0.0, 0.0, 0.0, 0.0, 0.0, 0.0, 0.0, 0.0, 0.0, 0.0, 0.0, 0.0, 0.0, 0.0, 0.0, 0.0, 0.0, 0.0, 0.0, 0.0, 0.0, 0.0, 0.0, 0.0, 0.0, 0.0, 0.0, 0.0, 0.0, 0.0, 0.0, 0.0, 0.0, 0.0, 0.0, 0.0, 0.0, 0.0, 0.0, 0.0, 0.0, 0.0, 0.0, 0.0, 0.0, 0.0, 0.0, 0.0, 0.0, 0.0, 0.0, 0.0, 0.0, 0.0, 0.0, 0.0, 0.0, 0.0, 0.0, 0.0, 0.0, 0.0, 0.0, 0.0, 0.0, 0.0, 0.0, 0.0, 0.0, 0.0, 0.0, 0.0, 0.0, 0.0, 0.0, 0.0, 0.0, 0.0, 0.0, 0.0, 0.0, 0.0, 0.0, 0.0, 0.0, 0.0, 0.0, 0.0, 0.0, 0.0, 0.0, 0.0, 0.0, 0.0, 0.0, 0.0, 0.0, 0.0, 0.0, 0.0, 0.0, 0.0, 0.0, 0.0, 0.0, 0.0, 0.0, 0.0, 0.0, 0.0, 0.0, 0.0, 0.0, 0.0, 0.0, 0.0, 0.0, 0.0, 0.0, 0.0, 0.0, 0.0, 0.0, 0.0, 0.0, 0.0, 0.0, 0.0, 0.0, 0.0, 0.0, 0.0, 0.0, 0.0, 0.0, 0.0, 0.0, 0.0, 0.0, 0.0, 0.0, 0.0, 0.0, 0.0, 0.0, 0.0, 0.0, 0.0, 0.0, 0.0, 0.0, 0.0, 0.0, 0.0, 0.0, 0.0, 0.0, 0.0, 0.0, 0.0, 0.0, 0.0, 0.0, 0.0, 0.0, 0.0, 0.0, 0.0, 0.0, 0.0, 0.0, 0.0, 0.0, 0.0, 0.0, 0.0, 0.0, 0.0, 0.0, 0.0, 0.0, 0.0, 0.0, 0.0, 0.0, 0.0, 0.0, 0.0, 0.0, 0.0, 0.0, 0.0, 0.0, 0.0, 0.0, 0.0, 0.0, 0.0, 0.0, 0.0, 0.0, 0.0, 0.0, 0.0, 0.0, 0.0, 0.0, 0.0, 0.0, 0.0, 0.0, 0.0, 0.0, 0.0, 0.0, 0.0, 0.0, 0.0, 0.0, 0.0, 0.0, 0.0, 0.0, 0.0, 0.0, 0.0, 0.0, 0.0, 0.0, 0.0, 0.0, 0.0, 0.0, 0.0, 0.0, 0.0, 0.0, 0.0, 0.0, 0.0, 0.0, 0.0, 0.0, 0.0, 0.0, 0.0, 0.0, 0.0, 0.0, 0.0, 0.0, 0.0, 0.0, 0.0, 0.0, 0.0, 0.0, 0.0, 0.0, 0.0, 0.0, 0.0, 0.0, 0.0, 0.0, 0.0, 0.0, 0.0, 0.0, 0.0, 0.0, 0.0, 0.0, 0.0, 0.0, 0.0, 0.0, 0.0, 0.0, 0.0, 0.0, 0.0, 0.0, 0.0, 0.0, 0.0, 0.0, 0.0, 0.0, 0.0, 0.0, 0.0, 0.0, 0.0, 0.0, 0.0, 0.0, 0.0, 0.0, 0.0, 0.0, 0.0, 0.0, 0.0, 0.0, 0.0, 0.0, 0.0, 0.0, 0.0, 0.0, 0.0, 0.0, 0.0, 0.0, 0.0, 0.0, 0.0, 0.0, 0.0, 0.0, 0.0, 0.0, 0.0, 0.0, 0.0, 0.0, 0.0, 0.0, 0.0, 0.0, 0.0, 0.0, 0.0, 0.0, 0.0, 0.0, 0.0, 0.0, 0.0, 0.0, 0.0, 0.0, 0.0, 0.0, 0.0, 0.0, 0.0, 0.0, 0.0, 0.0, 0.0, 0.0, 0.0, 0.0, 0.0, 0.0, 0.0, 0.0, 0.0, 0.0, 0.0, 0.0, 0.0, 0.0, 0.0, 0.0, 0.0, 0.0, 0.0, 0.0, 0.0, 0.0, 0.0, 0.0, 0.0, 0.0, 0.0, 0.0, 0.0, 0.0, 0.0, 0.0, 0.0, 0.0, 0.0, 0.0, 0.0, 0.0, 0.0, 0.0, 0.0, 0.0, 0.0, 0.0, 0.0, 0.0, 0.0, 0.0, 0.0, 0.0, 0.0, 0.0, 0.0, 0.0, 0.0, 0.0, 0.0, 0.0, 0.0, 0.0, 0.0, 0.0, 0.0, 0.0, 0.0, 0.0, 0.0, 0.0, 0.0, 0.0, 0.0, 0.0, 0.0, 0.0, 0.0, 0.0, 0.0, 0.0, 0.0, 0.0, 0.0, 0.0, 0.0, 0.0, 0.0, 0.0, 0.0, 0.0, 0.0, 0.0, 0.0, 0.0, 0.0, 0.0, 0.0, 0.0, 0.0, 0.0, 0.0, 0.0, 0.0, 0.0, 0.0, 0.0, 0.0, 0.0, 0.0, 0.0, 0.0, 0.0, 0.0, 0.0, 0.0, 0.0, 0.0, 0.0, 0.0, 0.0, 0.0, 0.0, 0.0, 0.0, 0.0, 0.0, 0.0, 0.0, 0.0, 0.0, 0.0, 0.0, 0.0, 0.0, 0.0, 0.0, 0.0, 0.0, 0.0, 0.0, 0.0, 0.0, 0.0, 0.0, 0.0, 0.0, 0.0, 0.3333, 0.0, 0.6667, 0.0, 0.6667, 0.0, 0.3333, 0.0, 0.6667, 0.0, 1.0, 0.0, 1.0, 0.0, 0.6667, 0.0, 0.0, 0.0, 0.3333, 0.0, 0.3333, 0.0, 0.0, 0.0, 0.0, 0.0, 0.3333, 0.0, 0.3333, 0.0, 0.0, 0.0, 0.0, 0.0, 0.3333, 0.0, 0.3333, 0.0, 0.0, 0.0, 0.6667, 0.0, 1.0, 0.0, 1.0, 0.0, 0.6667, 0.0, 0.6667, 0.0, 1.0, 0.0, 1.0, 0.0, 0.6667, 0.0, 0.3333, 0.0, 0.6667, 0.0, 0.6667, 0.0, 0.3333, 0.0, 0.3333, 0.0, 0.6667, 0.0, 0.6667, 0.0, 0.3333, 0.0, 0.0, 0.0, 0.0, 0.0, 0.0, 0.0, 0.0, 0.0, 0.0, 0.0, 0.0, 0.0, 0.0, 0.0, 0.0, 0.0, 0.0, 0.0, 0.0, 0.0, 0.0, 0.0, 0.0])
me_plane.materials.append(mat_layout)
me_plane.update()
me_plane_003 = bpy.data.meshes.new('Plane.003')
me_plane_003.from_pydata([(-3.0, -1.29, 0.0), (-4.209, -1.791, 0.0), (-1.791, -1.791, 0.0), (-1.29, -3.0, 0.0), (-1.791, -4.209, 0.0), (-3.0, -4.71, 0.0), (-4.209, -4.209, 0.0), (-4.71, -3.0, 0.0), (-1.341e-09, 1.71, 0.0), (-1.209, 1.209, 0.0), (1.209, 1.209, 0.0), (1.71, -3.363e-09, 0.0), (1.209, -1.209, 0.0), (-1.341e-09, -1.71, 0.0), (-1.209, -1.209, 0.0), (-1.71, -3.363e-09, 0.0), (3.0, 4.71, 0.0), (1.791, 4.209, 0.0), (4.209, 4.209, 0.0), (4.71, 3.0, 0.0), (4.209, 1.791, 0.0), (3.0, 1.29, 0.0), (1.791, 1.791, 0.0), (1.29, 3.0, 0.0), (-3.0, -1.29, -0.1), (-4.209, -1.791, -0.1), (-1.791, -1.791, -0.1), (-1.29, -3.0, -0.1), (-1.791, -4.209, -0.1), (-3.0, -4.71, -0.1), (-4.209, -4.209, -0.1), (-4.71, -3.0, -0.1), (-1.341e-09, 1.71, -0.1), (-1.209, 1.209, -0.1), (1.209, 1.209, -0.1), (1.71, -3.363e-09, -0.1), (1.209, -1.209, -0.1), (-1.341e-09, -1.71, -0.1), (-1.209, -1.209, -0.1), (-1.71, -3.363e-09, -0.1), (3.0, 4.71, -0.1), (1.791, 4.209, -0.1), (4.209, 4.209, -0.1), (4.71, 3.0, -0.1), (4.209, 1.791, -0.1), (3.0, 1.29, -0.1), (1.791, 1.791, -0.1), (1.29, 3.0, -0.1), (-4.209, -1.791, 0.0), (-3.0, -1.29, 0.0), (-1.791, -1.791, 0.0), (-1.29, -3.0, 0.0), (-1.791, -4.209, 0.0), (-3.0, -4.71, 0.0), (-4.209, -4.209, 0.0), (-4.71, -3.0, 0.0), (-1.209, 1.209, 0.0), (-1.341e-09, 1.71, 0.0), (1.209, 1.209, 0.0), (1.71, -3.363e-09, 0.0), (1.209, -1.209, 0.0), (-1.341e-09, -1.71, 0.0), (-1.209, -1.209, 0.0), (-1.71, -3.363e-09, 0.0), (1.791, 4.209, 0.0), (3.0, 4.71, 0.0), (4.209, 4.209, 0.0), (4.71, 3.0, 0.0), (4.209, 1.791, 0.0), (3.0, 1.29, 0.0), (1.791, 1.791, 0.0), (1.29, 3.0, 0.0), (-1.791, -1.791, -0.05), (-3.0, -1.29, -0.05), (-1.29, -3.0, -0.05), (-1.791, -4.209, -0.05), (-3.0, -4.71, -0.05), (-4.209, -4.209, -0.05), (-4.71, -3.0, -0.05), (-4.209, -1.791, -0.05), (-1.341e-09, 1.71, -0.05), (-1.209, 1.209, -0.05), (1.209, 1.209, -0.05), (1.71, -3.363e-09, -0.05), (1.209, -1.209, -0.05), (-1.341e-09, -1.71, -0.05), (-1.209, -1.209, -0.05), (-1.71, -3.363e-09, -0.05), (1.791, 4.209, -0.05), (1.29, 3.0, -0.05), (3.0, 4.71, -0.05), (4.209, 4.209, -0.05), (4.71, 3.0, -0.05), (4.209, 1.791, -0.05), (3.0, 1.29, -0.05), (1.791, 1.791, -0.05)], [], [(80, 32, 33, 81), (88, 41, 47, 89), (72, 26, 24, 73), (90, 40, 41, 88), (82, 34, 32, 80), (74, 27, 26, 72), (91, 42, 40, 90), (83, 35, 34, 82), (75, 28, 27, 74), (92, 43, 42, 91), (84, 36, 35, 83), (76, 29, 28, 75), (93, 44, 43, 92), (85, 37, 36, 84), (77, 30, 29, 76), (94, 45, 44, 93), (86, 38, 37, 85), (78, 31, 30, 77), (95, 46, 45, 94), (87, 39, 38, 86), (79, 25, 31, 78), (89, 47, 46, 95), (73, 24, 25, 79), (81, 33, 39, 87), (25, 24, 26, 27, 28, 29, 30, 31), (33, 32, 34, 35, 36, 37, 38, 39), (41, 40, 42, 43, 44, 45, 46, 47), (1, 7, 6, 5, 4, 3, 2, 0), (9, 15, 14, 13, 12, 11, 10, 8), (17, 23, 22, 21, 20, 19, 18, 16), (1, 0, 49, 48), (0, 2, 50, 49), (2, 3, 51, 50), (3, 4, 52, 51), (4, 5, 53, 52), (5, 6, 54, 53), (6, 7, 55, 54), (7, 1, 48, 55), (9, 8, 57, 56), (8, 10, 58, 57), (10, 11, 59, 58), (11, 12, 60, 59), (12, 13, 61, 60), (13, 14, 62, 61), (14, 15, 63, 62), (15, 9, 56, 63), (17, 16, 65, 64), (16, 18, 66, 65), (18, 19, 67, 66), (19, 20, 68, 67), (20, 21, 69, 68), (21, 22, 70, 69), (22, 23, 71, 70), (23, 17, 64, 71), (49, 73, 79, 48), (48, 79, 78, 55), (55, 78, 77, 54), (54, 77, 76, 53), (53, 76, 75, 52), (52, 75, 74, 51), (51, 74, 72, 50), (50, 72, 73, 49), (56, 81, 87, 63), (63, 87, 86, 62), (62, 86, 85, 61), (61, 85, 84, 60), (60, 84, 83, 59), (59, 83, 82, 58), (58, 82, 80, 57), (57, 80, 81, 56), (71, 89, 95, 70), (70, 95, 94, 69), (69, 94, 93, 68), (68, 93, 92, 67), (67, 92, 91, 66), (66, 91, 90, 65), (65, 90, 88, 64), (64, 88, 89, 71)])
me_plane_003.polygons.foreach_set('use_smooth', [True] * 78)
me_plane_003.materials.append(mat_cups)
me_plane_003.update()

# ---- objects
ob_light = bpy.data.objects.new('Light', light_light)
ob_camera = bpy.data.objects.new('Camera', cam_camera)
ob_light_001 = bpy.data.objects.new('Light.001', light_light_001)
ob_light_002 = bpy.data.objects.new('Light.002', light_light_002)
ob_atmosphere = bpy.data.objects.new('Atmosphere', me_cube_002)
ob_cube_001 = bpy.data.objects.new('Cube.001', me_cube_003)
ob_plane = bpy.data.objects.new('Plane', me_plane)
ob_cups = bpy.data.objects.new('Cups', me_plane_003)
ob_point_center = bpy.data.objects.new('Point.Center', light_point)
ob_point_right = bpy.data.objects.new('Point.Right', light_point_001)
ob_point_left = bpy.data.objects.new('Point.Left', light_point_002)
ob_spot = bpy.data.objects.new('Spot', light_spot)

# ---- transforms, parenting, visibility, modifiers, constraints
ob_light.location = (8.534, -7.831, 5.076)
ob_light.rotation_euler = (-2.456, 0.4663, -2.559)
ob_light.lock_rotations_4d = False
ob_light.empty_display_type = 'ARROWS'
ob_light.color = (0.0, 0.0, 0.0, 0.0)
ob_light.lineart.crease_threshold = 0.0
ob_camera.location = (12.0, -12.0, 12.18)
ob_camera.rotation_euler = (0.9441, 4.105e-07, 0.7854)
ob_camera.lock_rotations_4d = False
ob_camera.empty_display_type = 'ARROWS'
ob_camera.color = (0.0, 0.0, 0.0, 0.0)
ob_camera.display_type = 'WIRE'
ob_camera.lineart.crease_threshold = 0.0
ob_light_001.location = (-0.6681, -8.495, 3.052)
ob_light_001.rotation_euler = (1.45, 0.03043, 1.056)
ob_light_001.lock_rotations_4d = False
ob_light_001.empty_display_type = 'ARROWS'
ob_light_001.color = (0.0, 0.0, 0.0, 0.0)
ob_light_001.lineart.crease_threshold = 0.0
ob_light_002.location = (10.22, 5.934, 9.49)
ob_light_002.rotation_euler = (1.185, -0.7337, 1.756)
ob_light_002.lock_rotations_4d = False
ob_light_002.empty_display_type = 'ARROWS'
ob_light_002.color = (0.0, 0.0, 0.0, 0.0)
ob_light_002.lineart.crease_threshold = 0.0
ob_atmosphere.location = (-7.76, 9.33, 0.0)
ob_atmosphere.rotation_euler = (0.0, -0.0, 0.7854)
ob_atmosphere.scale = (20.0, 20.0, 20.0)
ob_cube_001.location = (18.81, -9.007, 9.936)
ob_cube_001.rotation_euler = (-0.0, 3.142, -1.572)
ob_cube_001.scale = (20.0, 20.0, 20.0)
ob_plane.location = (0.0, 0.0, 0.0)
_m = ob_plane.modifiers.new('Subdivision', 'SUBSURF')
_m.levels = 3
_m.render_levels = 3
ob_cups.location = (0.0, 0.0, 0.0)
_m = ob_cups.modifiers.new('Subdivision', 'SUBSURF')
_m.levels = 3
_m.render_levels = 3
ob_point_center.location = (0.0, 0.0, -0.5)
ob_point_right.location = (3.0, 3.0, -0.5)
ob_point_left.location = (-3.0, -3.0, -0.5)
ob_spot.location = (1.487, 0.1735, 0.8089)
ob_spot.rotation_euler = (-3.443, -0.7377, 2.674)

# ---- collection membership
col_collection.objects.link(ob_light)
col_collection.objects.link(ob_camera)
col_collection.objects.link(ob_light_001)
col_collection.objects.link(ob_light_002)
col_collection.objects.link(ob_atmosphere)
col_collection.objects.link(ob_cube_001)
col_collection.objects.link(ob_plane)
col_collection.objects.link(ob_cups)
col_collection.objects.link(ob_point_center)
col_collection.objects.link(ob_point_right)
col_collection.objects.link(ob_point_left)
col_collection.objects.link(ob_spot)

# ---- scene / render settings (as saved in the file)
scene.camera = ob_camera
scene.frame_start = 1; scene.frame_end = 3; scene.frame_set(1)
scene.render.engine = 'CYCLES'
scene.render.image_settings.file_format = 'WEBP'
scene.render.resolution_x = 300
scene.render.resolution_y = 100
scene.cycles.denoising_use_gpu = True
scene.cycles.samples = 1024
scene.cycles.adaptive_threshold = 0.02
bpy.context.view_layer.update()

